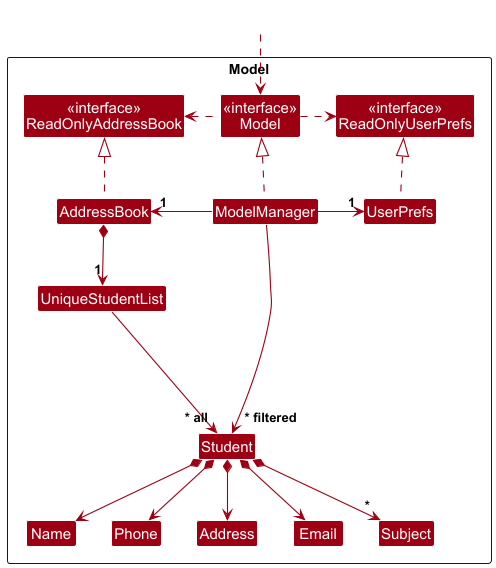

The diagram above was rendered by PlantUML. Its source (embedded in the PNG):
@startuml
!include style.puml
skinparam arrowThickness 1.1
skinparam arrowColor MODEL_COLOR
skinparam classBackgroundColor MODEL_COLOR

Package Model as ModelPackage <<Rectangle>>{
Class "<<interface>>\nReadOnlyAddressBook" as ReadOnlyAddressBook
Class "<<interface>>\nReadOnlyUserPrefs" as ReadOnlyUserPrefs
Class "<<interface>>\nModel" as Model
Class AddressBook
Class ModelManager
Class UserPrefs

Class UniqueStudentList
Class Student
Class Address
Class Email
Class Name
Class Phone
Class Subject

Class I #FFFFFF
}

Class HiddenOutside #FFFFFF
HiddenOutside ..> Model

AddressBook .up.|> ReadOnlyAddressBook

ModelManager .up.|> Model
Model .right.> ReadOnlyUserPrefs
Model .left.> ReadOnlyAddressBook
ModelManager -left-> "1" AddressBook
ModelManager -right-> "1" UserPrefs
UserPrefs .up.|> ReadOnlyUserPrefs

AddressBook *--> "1" UniqueStudentList
UniqueStudentList --> "~* all" Student
Student *--> Name
Student *--> Phone
Student *--> Email
Student *--> Address
Student *--> "*" Subject

Student -[hidden]up--> I
UniqueStudentList -[hidden]right-> I

Name -[hidden]right-> Phone
Phone -[hidden]right-> Address
Address -[hidden]right-> Email

ModelManager --> "~* filtered" Student
@enduml